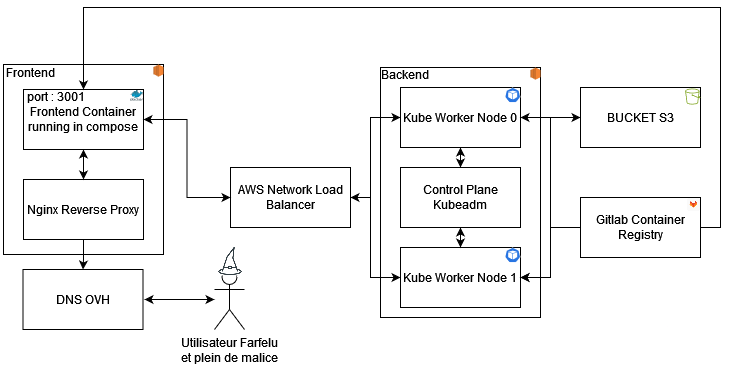

The diagram above was exported from draw.io. Its source (the exported page's mxGraphModel, read from the mxfile embedded in the PNG):
<mxGraphModel dx="760" dy="1027" grid="1" gridSize="10" guides="1" tooltips="1" connect="1" arrows="1" fold="1" page="1" pageScale="1" pageWidth="827" pageHeight="1169" math="0" shadow="0">
  <root>
    <mxCell id="WIyWlLk6GJQsqaUBKTNV-0" />
    <mxCell id="WIyWlLk6GJQsqaUBKTNV-1" parent="WIyWlLk6GJQsqaUBKTNV-0" />
    <mxCell id="e7GqimU7gAPujSSQwnUZ-23" value="" style="group" parent="WIyWlLk6GJQsqaUBKTNV-1" vertex="1" connectable="0">
      <mxGeometry x="170" y="160" width="164.39" height="197" as="geometry" />
    </mxCell>
    <mxCell id="e7GqimU7gAPujSSQwnUZ-12" value="" style="rounded=0;whiteSpace=wrap;html=1;" parent="e7GqimU7gAPujSSQwnUZ-23" vertex="1">
      <mxGeometry x="3" y="7" width="160" height="190" as="geometry" />
    </mxCell>
    <mxCell id="e7GqimU7gAPujSSQwnUZ-13" value="Nginx Reverse Proxy" style="rounded=0;whiteSpace=wrap;html=1;" parent="e7GqimU7gAPujSSQwnUZ-23" vertex="1">
      <mxGeometry x="23" y="122" width="120" height="60" as="geometry" />
    </mxCell>
    <mxCell id="e7GqimU7gAPujSSQwnUZ-19" style="edgeStyle=orthogonalEdgeStyle;rounded=0;orthogonalLoop=1;jettySize=auto;html=1;entryX=0.5;entryY=0;entryDx=0;entryDy=0;startArrow=classic;startFill=1;" parent="e7GqimU7gAPujSSQwnUZ-23" source="e7GqimU7gAPujSSQwnUZ-15" target="e7GqimU7gAPujSSQwnUZ-13" edge="1">
      <mxGeometry relative="1" as="geometry" />
    </mxCell>
    <mxCell id="e7GqimU7gAPujSSQwnUZ-15" value="Frontend Container&lt;br&gt;running in compose" style="rounded=0;whiteSpace=wrap;html=1;" parent="e7GqimU7gAPujSSQwnUZ-23" vertex="1">
      <mxGeometry x="23" y="32" width="120" height="60" as="geometry" />
    </mxCell>
    <mxCell id="e7GqimU7gAPujSSQwnUZ-17" value="Frontend" style="text;html=1;align=center;verticalAlign=middle;whiteSpace=wrap;rounded=0;" parent="e7GqimU7gAPujSSQwnUZ-23" vertex="1">
      <mxGeometry width="60" height="30" as="geometry" />
    </mxCell>
    <mxCell id="e7GqimU7gAPujSSQwnUZ-18" value="port : 3001" style="text;html=1;align=center;verticalAlign=middle;whiteSpace=wrap;rounded=0;" parent="e7GqimU7gAPujSSQwnUZ-23" vertex="1">
      <mxGeometry x="19" y="24" width="74" height="30" as="geometry" />
    </mxCell>
    <mxCell id="e7GqimU7gAPujSSQwnUZ-46" value="" style="image;sketch=0;aspect=fixed;html=1;points=[];align=center;fontSize=12;image=img/lib/mscae/Docker.svg;" parent="e7GqimU7gAPujSSQwnUZ-23" vertex="1">
      <mxGeometry x="130" y="33" width="13" height="10.66" as="geometry" />
    </mxCell>
    <mxCell id="e7GqimU7gAPujSSQwnUZ-0" value="" style="rounded=0;whiteSpace=wrap;html=1;" parent="WIyWlLk6GJQsqaUBKTNV-1" vertex="1">
      <mxGeometry x="550" y="170" width="160" height="250" as="geometry" />
    </mxCell>
    <mxCell id="e7GqimU7gAPujSSQwnUZ-5" style="edgeStyle=orthogonalEdgeStyle;rounded=0;orthogonalLoop=1;jettySize=auto;html=1;entryX=0;entryY=0.5;entryDx=0;entryDy=0;" parent="WIyWlLk6GJQsqaUBKTNV-1" source="e7GqimU7gAPujSSQwnUZ-1" target="e7GqimU7gAPujSSQwnUZ-2" edge="1">
      <mxGeometry relative="1" as="geometry">
        <Array as="points">
          <mxPoint x="540" y="300" />
          <mxPoint x="540" y="220" />
        </Array>
      </mxGeometry>
    </mxCell>
    <mxCell id="e7GqimU7gAPujSSQwnUZ-6" style="edgeStyle=orthogonalEdgeStyle;rounded=0;orthogonalLoop=1;jettySize=auto;html=1;entryX=0;entryY=0.5;entryDx=0;entryDy=0;startArrow=classic;startFill=1;" parent="WIyWlLk6GJQsqaUBKTNV-1" source="e7GqimU7gAPujSSQwnUZ-1" target="e7GqimU7gAPujSSQwnUZ-3" edge="1">
      <mxGeometry relative="1" as="geometry">
        <Array as="points">
          <mxPoint x="540" y="300" />
          <mxPoint x="540" y="380" />
        </Array>
      </mxGeometry>
    </mxCell>
    <mxCell id="e7GqimU7gAPujSSQwnUZ-1" value="AWS Network Load Balancer" style="rounded=0;whiteSpace=wrap;html=1;" parent="WIyWlLk6GJQsqaUBKTNV-1" vertex="1">
      <mxGeometry x="400" y="270" width="120" height="60" as="geometry" />
    </mxCell>
    <mxCell id="e7GqimU7gAPujSSQwnUZ-9" value="" style="edgeStyle=orthogonalEdgeStyle;rounded=0;orthogonalLoop=1;jettySize=auto;html=1;startArrow=classic;startFill=1;" parent="WIyWlLk6GJQsqaUBKTNV-1" source="e7GqimU7gAPujSSQwnUZ-2" target="e7GqimU7gAPujSSQwnUZ-4" edge="1">
      <mxGeometry relative="1" as="geometry" />
    </mxCell>
    <mxCell id="e7GqimU7gAPujSSQwnUZ-2" value="Kube Worker Node 0" style="rounded=0;whiteSpace=wrap;html=1;" parent="WIyWlLk6GJQsqaUBKTNV-1" vertex="1">
      <mxGeometry x="570" y="190" width="120" height="60" as="geometry" />
    </mxCell>
    <mxCell id="e7GqimU7gAPujSSQwnUZ-3" value="Kube Worker Node 1" style="rounded=0;whiteSpace=wrap;html=1;" parent="WIyWlLk6GJQsqaUBKTNV-1" vertex="1">
      <mxGeometry x="570" y="350" width="120" height="60" as="geometry" />
    </mxCell>
    <mxCell id="e7GqimU7gAPujSSQwnUZ-7" style="edgeStyle=orthogonalEdgeStyle;rounded=0;orthogonalLoop=1;jettySize=auto;html=1;entryX=0.5;entryY=0;entryDx=0;entryDy=0;startArrow=classic;startFill=1;" parent="WIyWlLk6GJQsqaUBKTNV-1" source="e7GqimU7gAPujSSQwnUZ-4" target="e7GqimU7gAPujSSQwnUZ-3" edge="1">
      <mxGeometry relative="1" as="geometry" />
    </mxCell>
    <mxCell id="e7GqimU7gAPujSSQwnUZ-4" value="Control Plane Kubeadm" style="rounded=0;whiteSpace=wrap;html=1;" parent="WIyWlLk6GJQsqaUBKTNV-1" vertex="1">
      <mxGeometry x="570" y="270" width="120" height="60" as="geometry" />
    </mxCell>
    <mxCell id="e7GqimU7gAPujSSQwnUZ-32" style="edgeStyle=orthogonalEdgeStyle;rounded=0;orthogonalLoop=1;jettySize=auto;html=1;startArrow=classic;startFill=1;" parent="WIyWlLk6GJQsqaUBKTNV-1" source="e7GqimU7gAPujSSQwnUZ-24" edge="1">
      <mxGeometry relative="1" as="geometry">
        <mxPoint x="314" y="402" as="targetPoint" />
      </mxGeometry>
    </mxCell>
    <mxCell id="e7GqimU7gAPujSSQwnUZ-24" value="Utilisateur Farfelu &lt;br&gt;et plein de malice" style="shape=umlActor;verticalLabelPosition=bottom;verticalAlign=top;html=1;outlineConnect=0;" parent="WIyWlLk6GJQsqaUBKTNV-1" vertex="1">
      <mxGeometry x="384" y="372" width="30" height="60" as="geometry" />
    </mxCell>
    <mxCell id="e7GqimU7gAPujSSQwnUZ-27" value="DNS OVH" style="rounded=0;whiteSpace=wrap;html=1;" parent="WIyWlLk6GJQsqaUBKTNV-1" vertex="1">
      <mxGeometry x="192.5" y="372" width="120" height="60" as="geometry" />
    </mxCell>
    <mxCell id="e7GqimU7gAPujSSQwnUZ-29" style="edgeStyle=orthogonalEdgeStyle;rounded=0;orthogonalLoop=1;jettySize=auto;html=1;entryX=0.5;entryY=0;entryDx=0;entryDy=0;" parent="WIyWlLk6GJQsqaUBKTNV-1" source="e7GqimU7gAPujSSQwnUZ-13" target="e7GqimU7gAPujSSQwnUZ-27" edge="1">
      <mxGeometry relative="1" as="geometry" />
    </mxCell>
    <mxCell id="e7GqimU7gAPujSSQwnUZ-35" style="edgeStyle=orthogonalEdgeStyle;rounded=0;orthogonalLoop=1;jettySize=auto;html=1;entryX=1;entryY=0.5;entryDx=0;entryDy=0;" parent="WIyWlLk6GJQsqaUBKTNV-1" source="e7GqimU7gAPujSSQwnUZ-33" target="e7GqimU7gAPujSSQwnUZ-2" edge="1">
      <mxGeometry relative="1" as="geometry" />
    </mxCell>
    <mxCell id="e7GqimU7gAPujSSQwnUZ-36" style="edgeStyle=orthogonalEdgeStyle;rounded=0;orthogonalLoop=1;jettySize=auto;html=1;entryX=1;entryY=0.5;entryDx=0;entryDy=0;startArrow=classic;startFill=1;" parent="WIyWlLk6GJQsqaUBKTNV-1" source="e7GqimU7gAPujSSQwnUZ-33" target="e7GqimU7gAPujSSQwnUZ-3" edge="1">
      <mxGeometry relative="1" as="geometry" />
    </mxCell>
    <mxCell id="e7GqimU7gAPujSSQwnUZ-33" value="BUCKET S3" style="rounded=0;whiteSpace=wrap;html=1;" parent="WIyWlLk6GJQsqaUBKTNV-1" vertex="1">
      <mxGeometry x="750" y="190" width="120" height="60" as="geometry" />
    </mxCell>
    <mxCell id="e7GqimU7gAPujSSQwnUZ-34" value="Backend" style="text;html=1;align=center;verticalAlign=middle;whiteSpace=wrap;rounded=0;" parent="WIyWlLk6GJQsqaUBKTNV-1" vertex="1">
      <mxGeometry x="545" y="162" width="60" height="30" as="geometry" />
    </mxCell>
    <mxCell id="e7GqimU7gAPujSSQwnUZ-38" style="edgeStyle=orthogonalEdgeStyle;rounded=0;orthogonalLoop=1;jettySize=auto;html=1;entryX=1;entryY=0.5;entryDx=0;entryDy=0;" parent="WIyWlLk6GJQsqaUBKTNV-1" source="e7GqimU7gAPujSSQwnUZ-37" target="e7GqimU7gAPujSSQwnUZ-3" edge="1">
      <mxGeometry relative="1" as="geometry" />
    </mxCell>
    <mxCell id="e7GqimU7gAPujSSQwnUZ-40" style="edgeStyle=orthogonalEdgeStyle;rounded=0;orthogonalLoop=1;jettySize=auto;html=1;entryX=0.5;entryY=0;entryDx=0;entryDy=0;" parent="WIyWlLk6GJQsqaUBKTNV-1" source="e7GqimU7gAPujSSQwnUZ-37" target="e7GqimU7gAPujSSQwnUZ-15" edge="1">
      <mxGeometry relative="1" as="geometry">
        <Array as="points">
          <mxPoint x="890" y="330" />
          <mxPoint x="890" y="110" />
          <mxPoint x="253" y="110" />
        </Array>
      </mxGeometry>
    </mxCell>
    <mxCell id="e7GqimU7gAPujSSQwnUZ-37" value="Gitlab Container Registry" style="rounded=0;whiteSpace=wrap;html=1;" parent="WIyWlLk6GJQsqaUBKTNV-1" vertex="1">
      <mxGeometry x="750" y="300" width="120" height="60" as="geometry" />
    </mxCell>
    <mxCell id="e7GqimU7gAPujSSQwnUZ-22" style="edgeStyle=orthogonalEdgeStyle;rounded=0;orthogonalLoop=1;jettySize=auto;html=1;entryX=0;entryY=0.5;entryDx=0;entryDy=0;startArrow=classic;startFill=1;" parent="WIyWlLk6GJQsqaUBKTNV-1" source="e7GqimU7gAPujSSQwnUZ-15" target="e7GqimU7gAPujSSQwnUZ-1" edge="1">
      <mxGeometry relative="1" as="geometry" />
    </mxCell>
    <mxCell id="e7GqimU7gAPujSSQwnUZ-44" value="" style="outlineConnect=0;dashed=0;verticalLabelPosition=bottom;verticalAlign=top;align=center;html=1;shape=mxgraph.aws3.ec2;fillColor=#F58534;gradientColor=none;" parent="WIyWlLk6GJQsqaUBKTNV-1" vertex="1">
      <mxGeometry x="700" y="170" width="10" height="12.16" as="geometry" />
    </mxCell>
    <mxCell id="e7GqimU7gAPujSSQwnUZ-45" value="" style="outlineConnect=0;dashed=0;verticalLabelPosition=bottom;verticalAlign=top;align=center;html=1;shape=mxgraph.aws3.ec2;fillColor=#F58534;gradientColor=none;" parent="WIyWlLk6GJQsqaUBKTNV-1" vertex="1">
      <mxGeometry x="323" y="167" width="10" height="12.16" as="geometry" />
    </mxCell>
    <mxCell id="e7GqimU7gAPujSSQwnUZ-47" value="" style="aspect=fixed;sketch=0;html=1;dashed=0;whitespace=wrap;fillColor=#2875E2;strokeColor=#ffffff;points=[[0.005,0.63,0],[0.1,0.2,0],[0.9,0.2,0],[0.5,0,0],[0.995,0.63,0],[0.72,0.99,0],[0.5,1,0],[0.28,0.99,0]];shape=mxgraph.kubernetes.icon2;prIcon=pod" parent="WIyWlLk6GJQsqaUBKTNV-1" vertex="1">
      <mxGeometry x="674.37" y="190" width="15.63" height="15" as="geometry" />
    </mxCell>
    <mxCell id="e7GqimU7gAPujSSQwnUZ-48" value="" style="aspect=fixed;sketch=0;html=1;dashed=0;whitespace=wrap;fillColor=#2875E2;strokeColor=#ffffff;points=[[0.005,0.63,0],[0.1,0.2,0],[0.9,0.2,0],[0.5,0,0],[0.995,0.63,0],[0.72,0.99,0],[0.5,1,0],[0.28,0.99,0]];shape=mxgraph.kubernetes.icon2;prIcon=pod" parent="WIyWlLk6GJQsqaUBKTNV-1" vertex="1">
      <mxGeometry x="674.37" y="350" width="15.63" height="15" as="geometry" />
    </mxCell>
    <mxCell id="e7GqimU7gAPujSSQwnUZ-49" value="" style="shape=image;html=1;verticalAlign=top;verticalLabelPosition=bottom;labelBackgroundColor=#ffffff;imageAspect=0;aspect=fixed;image=https://cdn4.iconfinder.com/data/icons/socialcones/508/Gitlab-128.png" parent="WIyWlLk6GJQsqaUBKTNV-1" vertex="1">
      <mxGeometry x="857" y="301" width="13" height="13" as="geometry" />
    </mxCell>
    <mxCell id="e7GqimU7gAPujSSQwnUZ-50" value="" style="sketch=0;outlineConnect=0;fontColor=#232F3E;gradientColor=none;fillColor=#7AA116;strokeColor=none;dashed=0;verticalLabelPosition=bottom;verticalAlign=top;align=center;html=1;fontSize=12;fontStyle=0;aspect=fixed;pointerEvents=1;shape=mxgraph.aws4.bucket;" parent="WIyWlLk6GJQsqaUBKTNV-1" vertex="1">
      <mxGeometry x="854.62" y="191" width="15.38" height="16" as="geometry" />
    </mxCell>
    <mxCell id="e7GqimU7gAPujSSQwnUZ-51" value="" style="shape=image;html=1;verticalAlign=top;verticalLabelPosition=bottom;labelBackgroundColor=#ffffff;imageAspect=0;aspect=fixed;image=https://cdn2.iconfinder.com/data/icons/free-line-halloween-icons/24/Witch-Hat-128.png;imageBackground=default;" parent="WIyWlLk6GJQsqaUBKTNV-1" vertex="1">
      <mxGeometry x="386" y="350" width="28" height="28" as="geometry" />
    </mxCell>
  </root>
</mxGraphModel>